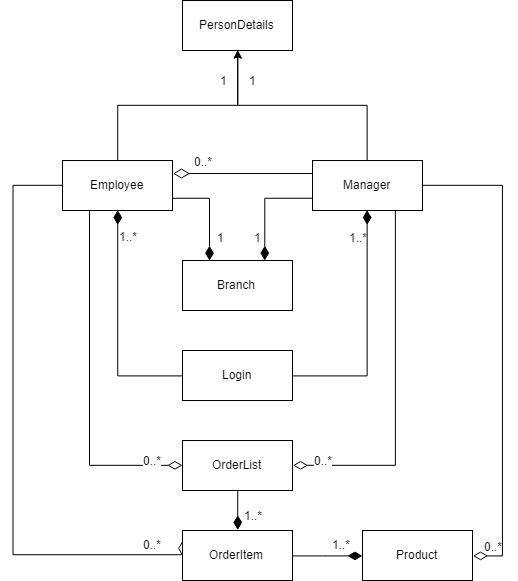

The diagram above was exported from draw.io. Its source (the exported page's mxGraphModel, read from the mxfile embedded in the PNG):
<mxGraphModel dx="1673" dy="934" grid="1" gridSize="10" guides="1" tooltips="1" connect="1" arrows="1" fold="1" page="1" pageScale="1" pageWidth="850" pageHeight="1100" background="#ffffff" math="0" shadow="0">
  <root>
    <mxCell id="0" />
    <mxCell id="1" parent="0" />
    <mxCell id="qZGjnI146oWSHZvMRM_Z-1" value="PersonDetails" style="html=1;" vertex="1" parent="1">
      <mxGeometry x="280" y="20" width="110" height="50" as="geometry" />
    </mxCell>
    <mxCell id="qZGjnI146oWSHZvMRM_Z-13" style="edgeStyle=orthogonalEdgeStyle;rounded=0;orthogonalLoop=1;jettySize=auto;html=1;entryX=0.5;entryY=1;entryDx=0;entryDy=0;exitX=0.5;exitY=0;exitDx=0;exitDy=0;" edge="1" parent="1" source="qZGjnI146oWSHZvMRM_Z-2" target="qZGjnI146oWSHZvMRM_Z-1">
      <mxGeometry relative="1" as="geometry" />
    </mxCell>
    <mxCell id="qZGjnI146oWSHZvMRM_Z-23" value="1" style="text;html=1;resizable=0;points=[];align=center;verticalAlign=middle;labelBackgroundColor=#ffffff;" vertex="1" connectable="0" parent="qZGjnI146oWSHZvMRM_Z-13">
      <mxGeometry x="0.2101" y="1" relative="1" as="geometry">
        <mxPoint x="20.5" y="-24.5" as="offset" />
      </mxGeometry>
    </mxCell>
    <mxCell id="qZGjnI146oWSHZvMRM_Z-19" style="edgeStyle=orthogonalEdgeStyle;rounded=0;orthogonalLoop=1;jettySize=auto;html=1;exitX=1;exitY=0.75;exitDx=0;exitDy=0;entryX=0.25;entryY=0;entryDx=0;entryDy=0;endArrow=diamondThin;endFill=1;strokeWidth=1;endSize=12;" edge="1" parent="1" source="qZGjnI146oWSHZvMRM_Z-2" target="qZGjnI146oWSHZvMRM_Z-4">
      <mxGeometry relative="1" as="geometry" />
    </mxCell>
    <mxCell id="qZGjnI146oWSHZvMRM_Z-33" style="edgeStyle=orthogonalEdgeStyle;rounded=0;orthogonalLoop=1;jettySize=auto;html=1;exitX=0.25;exitY=1;exitDx=0;exitDy=0;entryX=0;entryY=0.5;entryDx=0;entryDy=0;startSize=6;endArrow=diamondThin;endFill=0;endSize=12;strokeWidth=1;" edge="1" parent="1" source="qZGjnI146oWSHZvMRM_Z-2" target="qZGjnI146oWSHZvMRM_Z-6">
      <mxGeometry relative="1" as="geometry" />
    </mxCell>
    <mxCell id="qZGjnI146oWSHZvMRM_Z-34" value="0..*" style="text;html=1;resizable=0;points=[];align=center;verticalAlign=middle;labelBackgroundColor=#ffffff;" vertex="1" connectable="0" parent="qZGjnI146oWSHZvMRM_Z-33">
      <mxGeometry x="0.8417" y="-1" relative="1" as="geometry">
        <mxPoint x="-3" y="-6.5" as="offset" />
      </mxGeometry>
    </mxCell>
    <mxCell id="qZGjnI146oWSHZvMRM_Z-40" style="edgeStyle=orthogonalEdgeStyle;rounded=0;orthogonalLoop=1;jettySize=auto;html=1;exitX=0;exitY=0.5;exitDx=0;exitDy=0;entryX=0;entryY=0.5;entryDx=0;entryDy=0;startSize=6;endArrow=diamondThin;endFill=0;endSize=12;strokeWidth=1;" edge="1" parent="1" source="qZGjnI146oWSHZvMRM_Z-2" target="qZGjnI146oWSHZvMRM_Z-7">
      <mxGeometry relative="1" as="geometry">
        <Array as="points">
          <mxPoint x="110" y="205" />
          <mxPoint x="110" y="574" />
        </Array>
      </mxGeometry>
    </mxCell>
    <mxCell id="qZGjnI146oWSHZvMRM_Z-41" value="0..*" style="text;html=1;resizable=0;points=[];align=center;verticalAlign=middle;labelBackgroundColor=#ffffff;" vertex="1" connectable="0" parent="qZGjnI146oWSHZvMRM_Z-40">
      <mxGeometry x="0.9277" y="2" relative="1" as="geometry">
        <mxPoint x="-11" y="-8.5" as="offset" />
      </mxGeometry>
    </mxCell>
    <mxCell id="qZGjnI146oWSHZvMRM_Z-2" value="Employee" style="html=1;" vertex="1" parent="1">
      <mxGeometry x="160" y="180" width="110" height="50" as="geometry" />
    </mxCell>
    <mxCell id="qZGjnI146oWSHZvMRM_Z-14" style="edgeStyle=orthogonalEdgeStyle;rounded=0;orthogonalLoop=1;jettySize=auto;html=1;entryX=0.5;entryY=1;entryDx=0;entryDy=0;exitX=0.5;exitY=0;exitDx=0;exitDy=0;" edge="1" parent="1" source="qZGjnI146oWSHZvMRM_Z-3" target="qZGjnI146oWSHZvMRM_Z-1">
      <mxGeometry relative="1" as="geometry" />
    </mxCell>
    <mxCell id="qZGjnI146oWSHZvMRM_Z-22" value="1" style="text;html=1;resizable=0;points=[];align=center;verticalAlign=middle;labelBackgroundColor=#ffffff;" vertex="1" connectable="0" parent="qZGjnI146oWSHZvMRM_Z-14">
      <mxGeometry x="0.6667" y="-2" relative="1" as="geometry">
        <mxPoint x="12.5" y="-10.5" as="offset" />
      </mxGeometry>
    </mxCell>
    <mxCell id="qZGjnI146oWSHZvMRM_Z-18" style="edgeStyle=orthogonalEdgeStyle;rounded=0;orthogonalLoop=1;jettySize=auto;html=1;exitX=0;exitY=0.75;exitDx=0;exitDy=0;entryX=0.75;entryY=0;entryDx=0;entryDy=0;endArrow=diamondThin;endFill=1;strokeWidth=1;endSize=12;" edge="1" parent="1" source="qZGjnI146oWSHZvMRM_Z-3" target="qZGjnI146oWSHZvMRM_Z-4">
      <mxGeometry relative="1" as="geometry" />
    </mxCell>
    <mxCell id="qZGjnI146oWSHZvMRM_Z-20" style="edgeStyle=orthogonalEdgeStyle;rounded=0;orthogonalLoop=1;jettySize=auto;html=1;exitX=0;exitY=0.25;exitDx=0;exitDy=0;entryX=1;entryY=0.25;entryDx=0;entryDy=0;endArrow=diamondThin;endFill=0;strokeWidth=1;startSize=6;endSize=14;" edge="1" parent="1" source="qZGjnI146oWSHZvMRM_Z-3" target="qZGjnI146oWSHZvMRM_Z-2">
      <mxGeometry relative="1" as="geometry" />
    </mxCell>
    <mxCell id="qZGjnI146oWSHZvMRM_Z-24" value="0..*" style="text;html=1;resizable=0;points=[];align=center;verticalAlign=middle;labelBackgroundColor=#ffffff;" vertex="1" connectable="0" parent="qZGjnI146oWSHZvMRM_Z-20">
      <mxGeometry x="0.631" y="3" relative="1" as="geometry">
        <mxPoint x="4" y="-16" as="offset" />
      </mxGeometry>
    </mxCell>
    <mxCell id="qZGjnI146oWSHZvMRM_Z-32" style="edgeStyle=orthogonalEdgeStyle;rounded=0;orthogonalLoop=1;jettySize=auto;html=1;exitX=0.75;exitY=1;exitDx=0;exitDy=0;entryX=1;entryY=0.5;entryDx=0;entryDy=0;startSize=6;endArrow=diamondThin;endFill=0;endSize=12;strokeWidth=1;" edge="1" parent="1" source="qZGjnI146oWSHZvMRM_Z-3" target="qZGjnI146oWSHZvMRM_Z-6">
      <mxGeometry relative="1" as="geometry" />
    </mxCell>
    <mxCell id="qZGjnI146oWSHZvMRM_Z-35" value="0..*" style="text;html=1;resizable=0;points=[];align=center;verticalAlign=middle;labelBackgroundColor=#ffffff;" vertex="1" connectable="0" parent="qZGjnI146oWSHZvMRM_Z-32">
      <mxGeometry x="0.7949" y="3" relative="1" as="geometry">
        <mxPoint x="-7" y="-8.5" as="offset" />
      </mxGeometry>
    </mxCell>
    <mxCell id="qZGjnI146oWSHZvMRM_Z-42" style="edgeStyle=orthogonalEdgeStyle;rounded=0;orthogonalLoop=1;jettySize=auto;html=1;entryX=1;entryY=0.5;entryDx=0;entryDy=0;startSize=6;endArrow=diamondThin;endFill=0;endSize=12;strokeWidth=1;" edge="1" parent="1" source="qZGjnI146oWSHZvMRM_Z-3" target="qZGjnI146oWSHZvMRM_Z-8">
      <mxGeometry relative="1" as="geometry">
        <Array as="points">
          <mxPoint x="600" y="205" />
          <mxPoint x="600" y="575" />
        </Array>
      </mxGeometry>
    </mxCell>
    <mxCell id="qZGjnI146oWSHZvMRM_Z-43" value="0..*" style="text;html=1;resizable=0;points=[];align=center;verticalAlign=middle;labelBackgroundColor=#ffffff;" vertex="1" connectable="0" parent="qZGjnI146oWSHZvMRM_Z-42">
      <mxGeometry x="0.8994" y="1" relative="1" as="geometry">
        <mxPoint x="-5" y="-11.5" as="offset" />
      </mxGeometry>
    </mxCell>
    <mxCell id="qZGjnI146oWSHZvMRM_Z-3" value="Manager" style="html=1;" vertex="1" parent="1">
      <mxGeometry x="410" y="180" width="110" height="50" as="geometry" />
    </mxCell>
    <mxCell id="qZGjnI146oWSHZvMRM_Z-4" value="Branch" style="html=1;" vertex="1" parent="1">
      <mxGeometry x="280" y="280" width="110" height="50" as="geometry" />
    </mxCell>
    <mxCell id="qZGjnI146oWSHZvMRM_Z-28" style="edgeStyle=orthogonalEdgeStyle;rounded=0;orthogonalLoop=1;jettySize=auto;html=1;entryX=0.5;entryY=1;entryDx=0;entryDy=0;startSize=6;endArrow=diamondThin;endFill=1;endSize=12;strokeWidth=1;" edge="1" parent="1" source="qZGjnI146oWSHZvMRM_Z-5" target="qZGjnI146oWSHZvMRM_Z-3">
      <mxGeometry relative="1" as="geometry" />
    </mxCell>
    <mxCell id="qZGjnI146oWSHZvMRM_Z-29" style="edgeStyle=orthogonalEdgeStyle;rounded=0;orthogonalLoop=1;jettySize=auto;html=1;entryX=0.5;entryY=1;entryDx=0;entryDy=0;startSize=6;endArrow=diamondThin;endFill=1;endSize=12;strokeWidth=1;" edge="1" parent="1" source="qZGjnI146oWSHZvMRM_Z-5" target="qZGjnI146oWSHZvMRM_Z-2">
      <mxGeometry relative="1" as="geometry" />
    </mxCell>
    <mxCell id="qZGjnI146oWSHZvMRM_Z-5" value="Login" style="html=1;" vertex="1" parent="1">
      <mxGeometry x="280" y="370" width="110" height="50" as="geometry" />
    </mxCell>
    <mxCell id="qZGjnI146oWSHZvMRM_Z-36" style="edgeStyle=orthogonalEdgeStyle;rounded=0;orthogonalLoop=1;jettySize=auto;html=1;entryX=0.5;entryY=0;entryDx=0;entryDy=0;startSize=6;endArrow=diamondThin;endFill=1;endSize=12;strokeWidth=1;" edge="1" parent="1" source="qZGjnI146oWSHZvMRM_Z-6" target="qZGjnI146oWSHZvMRM_Z-7">
      <mxGeometry relative="1" as="geometry" />
    </mxCell>
    <mxCell id="qZGjnI146oWSHZvMRM_Z-6" value="OrderList" style="html=1;" vertex="1" parent="1">
      <mxGeometry x="280" y="460" width="110" height="50" as="geometry" />
    </mxCell>
    <mxCell id="qZGjnI146oWSHZvMRM_Z-38" style="edgeStyle=orthogonalEdgeStyle;rounded=0;orthogonalLoop=1;jettySize=auto;html=1;entryX=0;entryY=0.5;entryDx=0;entryDy=0;startSize=6;endArrow=diamondThin;endFill=1;endSize=12;strokeWidth=1;" edge="1" parent="1" source="qZGjnI146oWSHZvMRM_Z-7" target="qZGjnI146oWSHZvMRM_Z-8">
      <mxGeometry relative="1" as="geometry" />
    </mxCell>
    <mxCell id="qZGjnI146oWSHZvMRM_Z-7" value="OrderItem" style="html=1;" vertex="1" parent="1">
      <mxGeometry x="280" y="550" width="110" height="50" as="geometry" />
    </mxCell>
    <mxCell id="qZGjnI146oWSHZvMRM_Z-8" value="Product" style="html=1;" vertex="1" parent="1">
      <mxGeometry x="460" y="550" width="110" height="50" as="geometry" />
    </mxCell>
    <mxCell id="qZGjnI146oWSHZvMRM_Z-25" value="1" style="text;html=1;resizable=0;points=[];autosize=1;align=left;verticalAlign=top;spacingTop=-4;" vertex="1" parent="1">
      <mxGeometry x="313" y="248" width="20" height="20" as="geometry" />
    </mxCell>
    <mxCell id="qZGjnI146oWSHZvMRM_Z-27" value="1" style="text;html=1;resizable=0;points=[];autosize=1;align=left;verticalAlign=top;spacingTop=-4;" vertex="1" parent="1">
      <mxGeometry x="350" y="248" width="20" height="20" as="geometry" />
    </mxCell>
    <mxCell id="qZGjnI146oWSHZvMRM_Z-30" value="1..*" style="text;html=1;resizable=0;points=[];autosize=1;align=left;verticalAlign=top;spacingTop=-4;" vertex="1" parent="1">
      <mxGeometry x="445" y="248" width="30" height="20" as="geometry" />
    </mxCell>
    <mxCell id="qZGjnI146oWSHZvMRM_Z-31" value="1..*" style="text;html=1;resizable=0;points=[];autosize=1;align=left;verticalAlign=top;spacingTop=-4;" vertex="1" parent="1">
      <mxGeometry x="215" y="247" width="30" height="20" as="geometry" />
    </mxCell>
    <mxCell id="qZGjnI146oWSHZvMRM_Z-37" value="1..*" style="text;html=1;resizable=0;points=[];autosize=1;align=left;verticalAlign=top;spacingTop=-4;" vertex="1" parent="1">
      <mxGeometry x="340" y="526" width="30" height="20" as="geometry" />
    </mxCell>
    <mxCell id="qZGjnI146oWSHZvMRM_Z-39" value="1..*" style="text;html=1;resizable=0;points=[];autosize=1;align=left;verticalAlign=top;spacingTop=-4;" vertex="1" parent="1">
      <mxGeometry x="428" y="555" width="30" height="20" as="geometry" />
    </mxCell>
  </root>
</mxGraphModel>